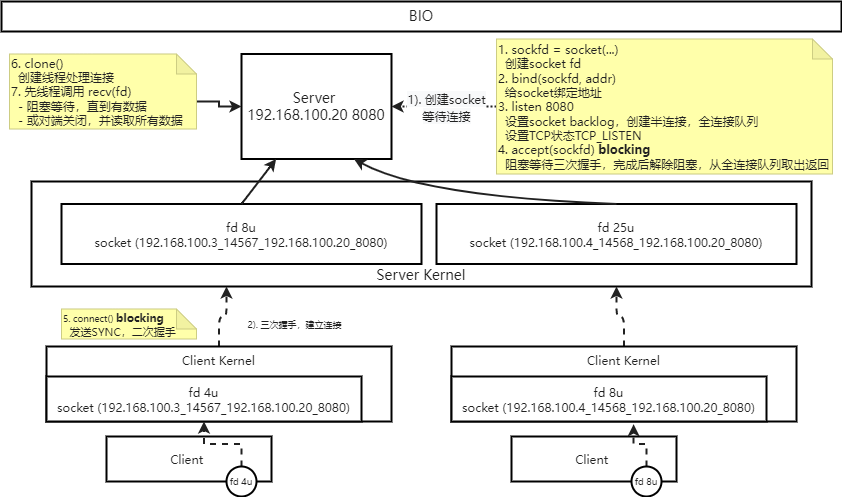

The diagram above was exported from draw.io. Its source (the exported page's mxGraphModel, read from the mxfile embedded in the PNG):
<mxGraphModel dx="2369" dy="1785" grid="1" gridSize="10" guides="1" tooltips="1" connect="1" arrows="1" fold="1" page="1" pageScale="1" pageWidth="827" pageHeight="1169" math="0" shadow="0">
  <root>
    <mxCell id="0" />
    <mxCell id="1" parent="0" />
    <mxCell id="2" value="Server Kernel" style="rounded=0;whiteSpace=wrap;html=1;fontFamily=Microsoft YaHei;fontSize=14;fontColor=#212121;strokeWidth=2;verticalAlign=bottom;" parent="1" vertex="1">
      <mxGeometry x="-1600" y="-970" width="780" height="105" as="geometry" />
    </mxCell>
    <mxCell id="3" value="Server&amp;nbsp;&lt;br&gt;192.168.100.20 8080" style="rounded=0;whiteSpace=wrap;html=1;fontFamily=Microsoft YaHei;fontSize=14;fontColor=#212121;strokeWidth=2;" parent="1" vertex="1">
      <mxGeometry x="-1390" y="-1097.5" width="150" height="105" as="geometry" />
    </mxCell>
    <mxCell id="4" value="fd 8u&lt;br style=&quot;font-size: 12px;&quot;&gt;socket (192.168.100.3_14567_192.168.100.20_8080)" style="rounded=0;whiteSpace=wrap;html=1;fontFamily=Microsoft YaHei;fontSize=12;fontColor=#212121;strokeWidth=2;" parent="1" vertex="1">
      <mxGeometry x="-1570" y="-947.5" width="360" height="60" as="geometry" />
    </mxCell>
    <mxCell id="5" value="BIO" style="rounded=0;whiteSpace=wrap;html=1;fontFamily=Microsoft YaHei;fontSize=14;fontColor=#212121;strokeWidth=2;" parent="1" vertex="1">
      <mxGeometry x="-1630" y="-1150" width="840" height="30" as="geometry" />
    </mxCell>
    <mxCell id="6" value="fd 25u&lt;br style=&quot;font-size: 12px;&quot;&gt;socket (192.168.100.4_14568_192.168.100.20_8080)" style="rounded=0;whiteSpace=wrap;html=1;fontFamily=Microsoft YaHei;fontSize=12;fontColor=#212121;strokeWidth=2;" parent="1" vertex="1">
      <mxGeometry x="-1195" y="-947.5" width="360" height="60" as="geometry" />
    </mxCell>
    <mxCell id="7" value="" style="curved=1;endArrow=classic;html=1;rounded=0;fontColor=#212121;strokeColor=#212121;strokeWidth=2;exitX=0.5;exitY=0;exitDx=0;exitDy=0;" parent="1" source="4" target="3" edge="1">
      <mxGeometry width="50" height="50" relative="1" as="geometry">
        <mxPoint x="-1210" y="-800" as="sourcePoint" />
        <mxPoint x="-1160" y="-850" as="targetPoint" />
        <Array as="points" />
      </mxGeometry>
    </mxCell>
    <mxCell id="8" value="" style="curved=1;endArrow=classic;html=1;rounded=0;fontColor=#212121;strokeColor=#212121;strokeWidth=2;entryX=0.75;entryY=1;entryDx=0;entryDy=0;exitX=0.5;exitY=0;exitDx=0;exitDy=0;" parent="1" source="6" target="3" edge="1">
      <mxGeometry width="50" height="50" relative="1" as="geometry">
        <mxPoint x="-1210" y="-800" as="sourcePoint" />
        <mxPoint x="-1160" y="-850" as="targetPoint" />
        <Array as="points">
          <mxPoint x="-1210" y="-955" />
        </Array>
      </mxGeometry>
    </mxCell>
    <mxCell id="9" style="edgeStyle=orthogonalEdgeStyle;rounded=0;orthogonalLoop=3;jettySize=auto;html=1;entryX=1;entryY=0.5;entryDx=0;entryDy=0;fontSize=12;fontColor=#212121;strokeColor=#212121;strokeWidth=2;startArrow=none;exitX=0;exitY=0.5;exitDx=0;exitDy=0;exitPerimeter=0;dashed=1;dashPattern=1 1;" parent="1" source="11" target="3" edge="1">
      <mxGeometry relative="1" as="geometry">
        <mxPoint x="-1150" y="-1075" as="sourcePoint" />
      </mxGeometry>
    </mxCell>
    <mxCell id="10" value="&lt;span style=&quot;font-size: 12px; background-color: rgb(248, 249, 250);&quot;&gt;1). 创建socket&lt;/span&gt;&lt;br style=&quot;font-size: 12px; background-color: rgb(248, 249, 250);&quot;&gt;&lt;span style=&quot;font-size: 12px; background-color: rgb(248, 249, 250);&quot;&gt;等待连接&lt;/span&gt;" style="edgeLabel;html=1;align=center;verticalAlign=middle;resizable=0;points=[];fontSize=14;fontFamily=Microsoft YaHei;fontColor=#212121;" parent="9" vertex="1" connectable="0">
      <mxGeometry x="-0.2" y="3" relative="1" as="geometry">
        <mxPoint x="-9" y="-3" as="offset" />
      </mxGeometry>
    </mxCell>
    <mxCell id="11" value="1. sockfd = socket(...)&lt;br&gt;&amp;nbsp; 创建socket fd&lt;br&gt;2. bind(sockfd, addr)&lt;br&gt;&amp;nbsp;&amp;nbsp;给socket绑定地址&lt;br&gt;3. listen 8080 &lt;br&gt;&amp;nbsp; 设置socket backlog，创建半连接，全连接队列&lt;br&gt;&amp;nbsp; 设置TCP状态TCP_LISTEN&lt;br&gt;4. accept(sockfd) &lt;b&gt;blocking&lt;br&gt;&amp;nbsp; &lt;/b&gt;阻塞等待三次握手，完成后解除阻塞，从全连接队列取出返回" style="shape=note;whiteSpace=wrap;html=1;backgroundOutline=1;darkOpacity=0.05;fillColor=#ffffaa;strokeColor=#cdcd83;size=20;fontFamily=Microsoft YaHei;fontSize=12;fontColor=#212121;align=left;" parent="1" vertex="1">
      <mxGeometry x="-1135" y="-1112.5" width="336" height="135" as="geometry" />
    </mxCell>
    <mxCell id="12" style="edgeStyle=orthogonalEdgeStyle;rounded=0;orthogonalLoop=3;jettySize=auto;html=1;exitX=0;exitY=0;exitDx=187;exitDy=47.5;exitPerimeter=0;entryX=0;entryY=0.5;entryDx=0;entryDy=0;fontColor=#212121;strokeColor=#212121;strokeWidth=2;" parent="1" source="13" target="3" edge="1">
      <mxGeometry relative="1" as="geometry" />
    </mxCell>
    <mxCell id="13" value="6. clone()&lt;br&gt;&amp;nbsp; 创建线程处理连接&lt;br&gt;7. 先线程调用 recv(fd)&lt;br&gt;&amp;nbsp; - 阻塞等待，直到有数据&lt;br&gt;&amp;nbsp; - 或对端关闭，并读取所有数据" style="shape=note;whiteSpace=wrap;html=1;backgroundOutline=1;darkOpacity=0.05;fillColor=#ffffaa;strokeColor=#cdcd83;size=20;fontFamily=Microsoft YaHei;fontSize=12;fontColor=#212121;align=left;" parent="1" vertex="1">
      <mxGeometry x="-1622" y="-1097.5" width="187" height="75" as="geometry" />
    </mxCell>
    <mxCell id="14" style="edgeStyle=orthogonalEdgeStyle;rounded=1;orthogonalLoop=3;jettySize=auto;html=1;exitX=0.5;exitY=0;exitDx=0;exitDy=0;entryX=0.25;entryY=1;entryDx=0;entryDy=0;fontSize=9;fontColor=#212121;strokeColor=#212121;strokeWidth=2;dashed=1;" parent="1" source="15" target="2" edge="1">
      <mxGeometry relative="1" as="geometry" />
    </mxCell>
    <mxCell id="15" value="Client Kernel" style="rounded=0;whiteSpace=wrap;html=1;fontFamily=Microsoft YaHei;fontSize=12;fontColor=#212121;strokeWidth=2;verticalAlign=top;" parent="1" vertex="1">
      <mxGeometry x="-1585" y="-805" width="345" height="75" as="geometry" />
    </mxCell>
    <mxCell id="16" value="fd 4u&lt;br style=&quot;font-size: 12px;&quot;&gt;socket (192.168.100.3_14567_192.168.100.20_8080)" style="rounded=0;whiteSpace=wrap;html=1;fontFamily=Microsoft YaHei;fontSize=12;fontColor=#212121;strokeWidth=2;" parent="1" vertex="1">
      <mxGeometry x="-1585" y="-775" width="315" height="45" as="geometry" />
    </mxCell>
    <mxCell id="17" value="Client&amp;nbsp;" style="rounded=0;whiteSpace=wrap;html=1;fontFamily=Microsoft YaHei;fontSize=12;fontColor=#212121;strokeWidth=2;" parent="1" vertex="1">
      <mxGeometry x="-1525" y="-715" width="165" height="45" as="geometry" />
    </mxCell>
    <mxCell id="18" style="edgeStyle=orthogonalEdgeStyle;rounded=0;orthogonalLoop=3;jettySize=auto;html=1;exitX=0.5;exitY=0;exitDx=0;exitDy=0;entryX=0.5;entryY=1;entryDx=0;entryDy=0;dashed=1;fontSize=9;fontColor=#212121;strokeColor=#212121;strokeWidth=2;" parent="1" source="19" target="16" edge="1">
      <mxGeometry relative="1" as="geometry" />
    </mxCell>
    <mxCell id="19" value="fd 4u" style="ellipse;whiteSpace=wrap;html=1;aspect=fixed;fontFamily=Microsoft YaHei;fontSize=9;fontColor=#212121;strokeWidth=2;" parent="1" vertex="1">
      <mxGeometry x="-1405" y="-685" width="30" height="30" as="geometry" />
    </mxCell>
    <mxCell id="20" value="2). 三次握手，建立连接" style="text;html=1;align=center;verticalAlign=middle;resizable=0;points=[];autosize=1;strokeColor=none;fillColor=none;fontSize=9;fontFamily=Microsoft YaHei;fontColor=#212121;" parent="1" vertex="1">
      <mxGeometry x="-1412" y="-835" width="150" height="15" as="geometry" />
    </mxCell>
    <mxCell id="21" value="5. connect() &lt;b style=&quot;font-size: 11px;&quot;&gt;&lt;span style=&quot;font-size: 11px;&quot;&gt;blocking&lt;/span&gt;&lt;br&gt;&lt;span style=&quot;font-size: 11px;&quot;&gt;&amp;nbsp;&lt;/span&gt;&lt;font style=&quot;font-size: 11px;&quot;&gt; &lt;/font&gt;&lt;/b&gt;&lt;font style=&quot;font-size: 11px;&quot;&gt;发送SYNC，二次握手&lt;/font&gt;" style="shape=note;whiteSpace=wrap;html=1;backgroundOutline=1;darkOpacity=0.05;fillColor=#ffffaa;strokeColor=#cdcd83;size=20;fontFamily=Microsoft YaHei;fontSize=9;fontColor=#212121;align=left;" parent="1" vertex="1">
      <mxGeometry x="-1570" y="-842.5" width="135" height="30" as="geometry" />
    </mxCell>
    <mxCell id="22" style="edgeStyle=orthogonalEdgeStyle;rounded=1;orthogonalLoop=3;jettySize=auto;html=1;exitX=0.5;exitY=0;exitDx=0;exitDy=0;dashed=1;fontSize=9;fontColor=#212121;strokeColor=#212121;strokeWidth=2;entryX=0.75;entryY=1;entryDx=0;entryDy=0;" parent="1" source="23" target="2" edge="1">
      <mxGeometry relative="1" as="geometry">
        <mxPoint x="-1210" y="-865" as="targetPoint" />
      </mxGeometry>
    </mxCell>
    <mxCell id="23" value="Client Kernel" style="rounded=0;whiteSpace=wrap;html=1;fontFamily=Microsoft YaHei;fontSize=12;fontColor=#212121;strokeWidth=2;verticalAlign=top;" parent="1" vertex="1">
      <mxGeometry x="-1180" y="-805" width="345" height="75" as="geometry" />
    </mxCell>
    <mxCell id="24" value="fd 8u&lt;br style=&quot;font-size: 12px;&quot;&gt;socket (192.168.100.4_14568_192.168.100.20_8080)" style="rounded=0;whiteSpace=wrap;html=1;fontFamily=Microsoft YaHei;fontSize=12;fontColor=#212121;strokeWidth=2;" parent="1" vertex="1">
      <mxGeometry x="-1180" y="-775" width="315" height="45" as="geometry" />
    </mxCell>
    <mxCell id="25" value="Client&amp;nbsp;" style="rounded=0;whiteSpace=wrap;html=1;fontFamily=Microsoft YaHei;fontSize=12;fontColor=#212121;strokeWidth=2;" parent="1" vertex="1">
      <mxGeometry x="-1120" y="-715" width="165" height="45" as="geometry" />
    </mxCell>
    <mxCell id="26" style="edgeStyle=orthogonalEdgeStyle;rounded=0;orthogonalLoop=3;jettySize=auto;html=1;exitX=0.5;exitY=0;exitDx=0;exitDy=0;entryX=0.578;entryY=1.061;entryDx=0;entryDy=0;entryPerimeter=0;dashed=1;fontSize=9;fontColor=#212121;strokeColor=#212121;strokeWidth=2;" parent="1" source="27" target="24" edge="1">
      <mxGeometry relative="1" as="geometry" />
    </mxCell>
    <mxCell id="27" value="fd 8u" style="ellipse;whiteSpace=wrap;html=1;aspect=fixed;fontFamily=Microsoft YaHei;fontSize=9;fontColor=#212121;strokeWidth=2;" parent="1" vertex="1">
      <mxGeometry x="-1000" y="-685" width="30" height="30" as="geometry" />
    </mxCell>
  </root>
</mxGraphModel>